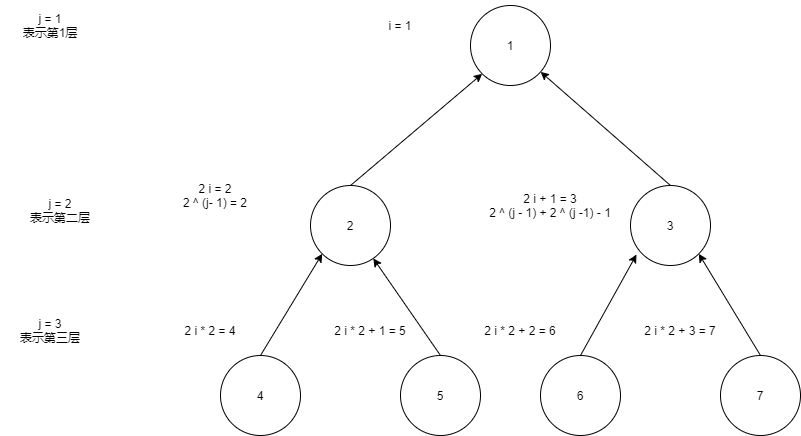

The diagram above was exported from draw.io. Its source (the exported page's mxGraphModel, read from the mxfile embedded in the PNG):
<mxGraphModel dx="1834" dy="790" grid="1" gridSize="10" guides="1" tooltips="1" connect="1" arrows="1" fold="1" page="1" pageScale="1" pageWidth="827" pageHeight="1169" math="0" shadow="0">
  <root>
    <mxCell id="0" />
    <mxCell id="1" parent="0" />
    <mxCell id="2" value="1" style="ellipse;whiteSpace=wrap;html=1;aspect=fixed;" vertex="1" parent="1">
      <mxGeometry x="320" y="90" width="80" height="80" as="geometry" />
    </mxCell>
    <mxCell id="11" style="edgeStyle=none;html=1;exitX=0.5;exitY=0;exitDx=0;exitDy=0;entryX=0;entryY=1;entryDx=0;entryDy=0;" edge="1" parent="1" source="3" target="2">
      <mxGeometry relative="1" as="geometry" />
    </mxCell>
    <mxCell id="3" value="2" style="ellipse;whiteSpace=wrap;html=1;aspect=fixed;" vertex="1" parent="1">
      <mxGeometry x="160" y="270" width="80" height="80" as="geometry" />
    </mxCell>
    <mxCell id="12" style="edgeStyle=none;html=1;exitX=0.5;exitY=0;exitDx=0;exitDy=0;" edge="1" parent="1" source="4" target="2">
      <mxGeometry relative="1" as="geometry" />
    </mxCell>
    <mxCell id="4" value="3" style="ellipse;whiteSpace=wrap;html=1;aspect=fixed;" vertex="1" parent="1">
      <mxGeometry x="480" y="270" width="80" height="80" as="geometry" />
    </mxCell>
    <mxCell id="9" style="edgeStyle=none;html=1;exitX=0.5;exitY=0;exitDx=0;exitDy=0;entryX=0;entryY=1;entryDx=0;entryDy=0;" edge="1" parent="1" source="5" target="3">
      <mxGeometry relative="1" as="geometry" />
    </mxCell>
    <mxCell id="5" value="4" style="ellipse;whiteSpace=wrap;html=1;aspect=fixed;" vertex="1" parent="1">
      <mxGeometry x="70" y="440" width="80" height="80" as="geometry" />
    </mxCell>
    <mxCell id="10" style="edgeStyle=none;html=1;exitX=0.5;exitY=0;exitDx=0;exitDy=0;" edge="1" parent="1" source="6" target="3">
      <mxGeometry relative="1" as="geometry" />
    </mxCell>
    <mxCell id="6" value="5" style="ellipse;whiteSpace=wrap;html=1;aspect=fixed;" vertex="1" parent="1">
      <mxGeometry x="250" y="440" width="80" height="80" as="geometry" />
    </mxCell>
    <mxCell id="13" style="edgeStyle=none;html=1;exitX=0.5;exitY=0;exitDx=0;exitDy=0;entryX=0.075;entryY=0.863;entryDx=0;entryDy=0;entryPerimeter=0;" edge="1" parent="1" source="7" target="4">
      <mxGeometry relative="1" as="geometry" />
    </mxCell>
    <mxCell id="7" value="6" style="ellipse;whiteSpace=wrap;html=1;aspect=fixed;" vertex="1" parent="1">
      <mxGeometry x="390" y="440" width="80" height="80" as="geometry" />
    </mxCell>
    <mxCell id="14" style="edgeStyle=none;html=1;exitX=0.5;exitY=0;exitDx=0;exitDy=0;entryX=1;entryY=1;entryDx=0;entryDy=0;" edge="1" parent="1" source="8" target="4">
      <mxGeometry relative="1" as="geometry" />
    </mxCell>
    <mxCell id="8" value="7" style="ellipse;whiteSpace=wrap;html=1;aspect=fixed;" vertex="1" parent="1">
      <mxGeometry x="570" y="440" width="80" height="80" as="geometry" />
    </mxCell>
    <mxCell id="15" value="i = 1" style="text;html=1;strokeColor=none;fillColor=none;align=center;verticalAlign=middle;whiteSpace=wrap;rounded=0;" vertex="1" parent="1">
      <mxGeometry x="230" y="100" width="40" height="20" as="geometry" />
    </mxCell>
    <mxCell id="16" value="2 i = 2&lt;br&gt;2 ^ (j- 1) = 2" style="text;html=1;strokeColor=none;fillColor=none;align=center;verticalAlign=middle;whiteSpace=wrap;rounded=0;" vertex="1" parent="1">
      <mxGeometry x="10" y="270" width="110" height="20" as="geometry" />
    </mxCell>
    <mxCell id="17" value="2 i + 1 = 3&lt;br&gt;2 ^ (j - 1) + 2 ^ (j -1) - 1" style="text;html=1;strokeColor=none;fillColor=none;align=center;verticalAlign=middle;whiteSpace=wrap;rounded=0;" vertex="1" parent="1">
      <mxGeometry x="320" y="270" width="160" height="40" as="geometry" />
    </mxCell>
    <mxCell id="18" value="2 i * 2 = 4" style="text;html=1;strokeColor=none;fillColor=none;align=center;verticalAlign=middle;whiteSpace=wrap;rounded=0;" vertex="1" parent="1">
      <mxGeometry x="10" y="400" width="100" height="30" as="geometry" />
    </mxCell>
    <mxCell id="19" value="2 i * 2 + 1 = 5" style="text;html=1;strokeColor=none;fillColor=none;align=center;verticalAlign=middle;whiteSpace=wrap;rounded=0;" vertex="1" parent="1">
      <mxGeometry x="170" y="400" width="100" height="30" as="geometry" />
    </mxCell>
    <mxCell id="20" value="2 i * 2 + 2 = 6" style="text;html=1;strokeColor=none;fillColor=none;align=center;verticalAlign=middle;whiteSpace=wrap;rounded=0;" vertex="1" parent="1">
      <mxGeometry x="320" y="400" width="100" height="30" as="geometry" />
    </mxCell>
    <mxCell id="21" value="2 i * 2 + 3 = 7" style="text;html=1;strokeColor=none;fillColor=none;align=center;verticalAlign=middle;whiteSpace=wrap;rounded=0;" vertex="1" parent="1">
      <mxGeometry x="480" y="400" width="100" height="30" as="geometry" />
    </mxCell>
    <mxCell id="22" value="j = 1&lt;br&gt;表示第1层" style="text;html=1;strokeColor=none;fillColor=none;align=center;verticalAlign=middle;whiteSpace=wrap;rounded=0;" vertex="1" parent="1">
      <mxGeometry x="-150" y="85" width="100" height="50" as="geometry" />
    </mxCell>
    <mxCell id="23" value="j = 2&lt;br&gt;表示第二层" style="text;html=1;strokeColor=none;fillColor=none;align=center;verticalAlign=middle;whiteSpace=wrap;rounded=0;" vertex="1" parent="1">
      <mxGeometry x="-140" y="270" width="100" height="50" as="geometry" />
    </mxCell>
    <mxCell id="24" value="j = 3&lt;br&gt;表示第三层" style="text;html=1;strokeColor=none;fillColor=none;align=center;verticalAlign=middle;whiteSpace=wrap;rounded=0;" vertex="1" parent="1">
      <mxGeometry x="-150" y="390" width="100" height="50" as="geometry" />
    </mxCell>
  </root>
</mxGraphModel>